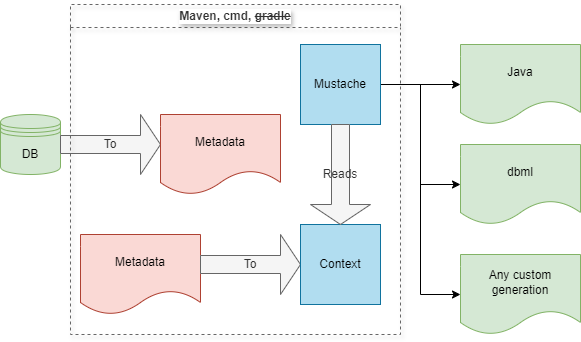

The diagram above was exported from draw.io. Its source (the exported page's mxGraphModel, read from the mxfile embedded in the PNG):
<mxGraphModel dx="1050" dy="557" grid="1" gridSize="10" guides="1" tooltips="1" connect="1" arrows="1" fold="1" page="1" pageScale="1" pageWidth="850" pageHeight="1100" math="0" shadow="0">
  <root>
    <mxCell id="0" />
    <mxCell id="1" parent="0" />
    <mxCell id="TZronD_LeTqLBZwLPRDB-1" value="DB" style="shape=datastore;whiteSpace=wrap;html=1;fillColor=#d5e8d4;strokeColor=#82b366;" vertex="1" parent="1">
      <mxGeometry x="50" y="200" width="60" height="60" as="geometry" />
    </mxCell>
    <mxCell id="TZronD_LeTqLBZwLPRDB-2" value="To" style="shape=singleArrow;whiteSpace=wrap;html=1;fillColor=#f5f5f5;fontColor=#333333;strokeColor=#666666;" vertex="1" parent="1">
      <mxGeometry x="110" y="200" width="100" height="60" as="geometry" />
    </mxCell>
    <mxCell id="TZronD_LeTqLBZwLPRDB-3" value="Metadata" style="shape=document;whiteSpace=wrap;html=1;boundedLbl=1;fillColor=#fad9d5;strokeColor=#ae4132;" vertex="1" parent="1">
      <mxGeometry x="210" y="200" width="120" height="80" as="geometry" />
    </mxCell>
    <mxCell id="TZronD_LeTqLBZwLPRDB-4" value="Metadata" style="shape=document;whiteSpace=wrap;html=1;boundedLbl=1;fillColor=#fad9d5;strokeColor=#ae4132;" vertex="1" parent="1">
      <mxGeometry x="130" y="320" width="120" height="80" as="geometry" />
    </mxCell>
    <mxCell id="TZronD_LeTqLBZwLPRDB-8" value="To" style="shape=singleArrow;whiteSpace=wrap;html=1;fillColor=#f5f5f5;fontColor=#333333;strokeColor=#666666;" vertex="1" parent="1">
      <mxGeometry x="250" y="320" width="100" height="60" as="geometry" />
    </mxCell>
    <mxCell id="TZronD_LeTqLBZwLPRDB-10" value="Context" style="whiteSpace=wrap;html=1;aspect=fixed;fillColor=#b1ddf0;strokeColor=#10739e;" vertex="1" parent="1">
      <mxGeometry x="350" y="310" width="80" height="80" as="geometry" />
    </mxCell>
    <mxCell id="TZronD_LeTqLBZwLPRDB-16" style="edgeStyle=orthogonalEdgeStyle;rounded=0;orthogonalLoop=1;jettySize=auto;html=1;" edge="1" parent="1" source="TZronD_LeTqLBZwLPRDB-11" target="TZronD_LeTqLBZwLPRDB-13">
      <mxGeometry relative="1" as="geometry" />
    </mxCell>
    <mxCell id="TZronD_LeTqLBZwLPRDB-17" style="edgeStyle=orthogonalEdgeStyle;rounded=0;orthogonalLoop=1;jettySize=auto;html=1;entryX=0;entryY=0.5;entryDx=0;entryDy=0;" edge="1" parent="1" source="TZronD_LeTqLBZwLPRDB-11" target="TZronD_LeTqLBZwLPRDB-14">
      <mxGeometry relative="1" as="geometry" />
    </mxCell>
    <mxCell id="TZronD_LeTqLBZwLPRDB-18" style="edgeStyle=orthogonalEdgeStyle;rounded=0;orthogonalLoop=1;jettySize=auto;html=1;entryX=0;entryY=0.5;entryDx=0;entryDy=0;" edge="1" parent="1" source="TZronD_LeTqLBZwLPRDB-11" target="TZronD_LeTqLBZwLPRDB-15">
      <mxGeometry relative="1" as="geometry" />
    </mxCell>
    <mxCell id="TZronD_LeTqLBZwLPRDB-11" value="Mustache" style="whiteSpace=wrap;html=1;aspect=fixed;fillColor=#b1ddf0;strokeColor=#10739e;" vertex="1" parent="1">
      <mxGeometry x="350" y="130" width="80" height="80" as="geometry" />
    </mxCell>
    <mxCell id="TZronD_LeTqLBZwLPRDB-12" value="Reads" style="shape=singleArrow;direction=south;whiteSpace=wrap;html=1;fillColor=#f5f5f5;fontColor=#333333;strokeColor=#666666;" vertex="1" parent="1">
      <mxGeometry x="360" y="210" width="60" height="100" as="geometry" />
    </mxCell>
    <mxCell id="TZronD_LeTqLBZwLPRDB-13" value="Java" style="shape=document;whiteSpace=wrap;html=1;boundedLbl=1;fillColor=#d5e8d4;strokeColor=#82b366;" vertex="1" parent="1">
      <mxGeometry x="510" y="130" width="120" height="80" as="geometry" />
    </mxCell>
    <mxCell id="TZronD_LeTqLBZwLPRDB-14" value="dbml" style="shape=document;whiteSpace=wrap;html=1;boundedLbl=1;fillColor=#d5e8d4;strokeColor=#82b366;" vertex="1" parent="1">
      <mxGeometry x="510" y="230" width="120" height="80" as="geometry" />
    </mxCell>
    <mxCell id="TZronD_LeTqLBZwLPRDB-15" value="Any custom generation" style="shape=document;whiteSpace=wrap;html=1;boundedLbl=1;fillColor=#d5e8d4;strokeColor=#82b366;" vertex="1" parent="1">
      <mxGeometry x="510" y="340" width="120" height="80" as="geometry" />
    </mxCell>
    <mxCell id="TZronD_LeTqLBZwLPRDB-19" value="Maven, cmd, &lt;strike&gt;gradle&lt;/strike&gt;" style="swimlane;whiteSpace=wrap;html=1;fillColor=none;strokeColor=#666666;dashed=1;shadow=1;textShadow=1;fontColor=#333333;labelBackgroundColor=default;" vertex="1" parent="1">
      <mxGeometry x="120" y="90" width="330" height="330" as="geometry" />
    </mxCell>
  </root>
</mxGraphModel>